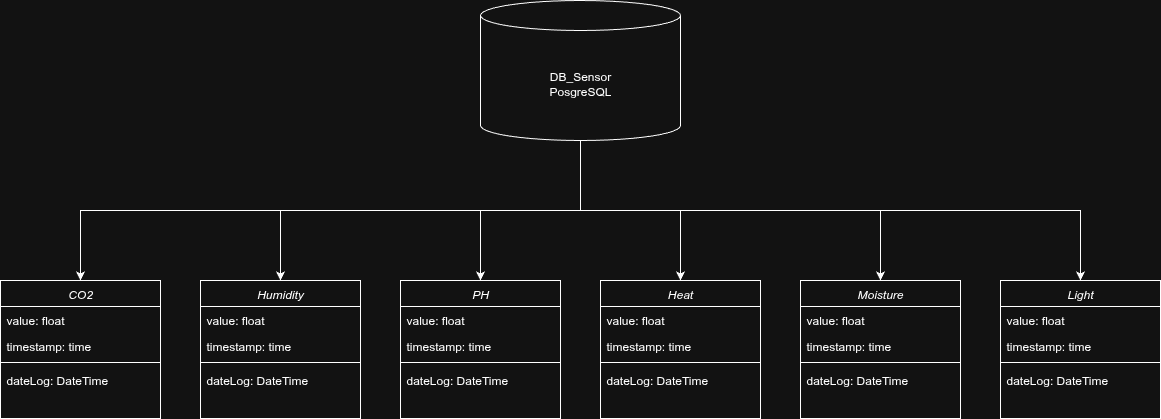

The diagram above was exported from draw.io. Its source (the exported page's mxGraphModel, read from the mxfile embedded in the PNG):
<mxGraphModel dx="2253" dy="791" grid="1" gridSize="10" guides="1" tooltips="1" connect="1" arrows="1" fold="1" page="1" pageScale="1" pageWidth="827" pageHeight="1169" math="0" shadow="0">
  <root>
    <mxCell id="WIyWlLk6GJQsqaUBKTNV-0" />
    <mxCell id="WIyWlLk6GJQsqaUBKTNV-1" parent="WIyWlLk6GJQsqaUBKTNV-0" />
    <mxCell id="zkfFHV4jXpPFQw0GAbJ--0" value="Humidity" style="swimlane;fontStyle=2;align=center;verticalAlign=top;childLayout=stackLayout;horizontal=1;startSize=26;horizontalStack=0;resizeParent=1;resizeLast=0;collapsible=1;marginBottom=0;rounded=0;shadow=0;strokeWidth=1;" parent="WIyWlLk6GJQsqaUBKTNV-1" vertex="1">
      <mxGeometry x="160" y="360" width="160" height="138" as="geometry">
        <mxRectangle x="230" y="140" width="160" height="26" as="alternateBounds" />
      </mxGeometry>
    </mxCell>
    <mxCell id="zkfFHV4jXpPFQw0GAbJ--1" value="value: float" style="text;align=left;verticalAlign=top;spacingLeft=4;spacingRight=4;overflow=hidden;rotatable=0;points=[[0,0.5],[1,0.5]];portConstraint=eastwest;" parent="zkfFHV4jXpPFQw0GAbJ--0" vertex="1">
      <mxGeometry y="26" width="160" height="26" as="geometry" />
    </mxCell>
    <mxCell id="zkfFHV4jXpPFQw0GAbJ--2" value="timestamp: time" style="text;align=left;verticalAlign=top;spacingLeft=4;spacingRight=4;overflow=hidden;rotatable=0;points=[[0,0.5],[1,0.5]];portConstraint=eastwest;rounded=0;shadow=0;html=0;" parent="zkfFHV4jXpPFQw0GAbJ--0" vertex="1">
      <mxGeometry y="52" width="160" height="26" as="geometry" />
    </mxCell>
    <mxCell id="zkfFHV4jXpPFQw0GAbJ--4" value="" style="line;html=1;strokeWidth=1;align=left;verticalAlign=middle;spacingTop=-1;spacingLeft=3;spacingRight=3;rotatable=0;labelPosition=right;points=[];portConstraint=eastwest;" parent="zkfFHV4jXpPFQw0GAbJ--0" vertex="1">
      <mxGeometry y="78" width="160" height="8" as="geometry" />
    </mxCell>
    <mxCell id="zkfFHV4jXpPFQw0GAbJ--5" value="dateLog: DateTime" style="text;align=left;verticalAlign=top;spacingLeft=4;spacingRight=4;overflow=hidden;rotatable=0;points=[[0,0.5],[1,0.5]];portConstraint=eastwest;" parent="zkfFHV4jXpPFQw0GAbJ--0" vertex="1">
      <mxGeometry y="86" width="160" height="26" as="geometry" />
    </mxCell>
    <mxCell id="gDTe3NAVyisxaGYS0WK5-0" value="CO2" style="swimlane;fontStyle=2;align=center;verticalAlign=top;childLayout=stackLayout;horizontal=1;startSize=26;horizontalStack=0;resizeParent=1;resizeLast=0;collapsible=1;marginBottom=0;rounded=0;shadow=0;strokeWidth=1;" vertex="1" parent="WIyWlLk6GJQsqaUBKTNV-1">
      <mxGeometry x="-40" y="360" width="160" height="138" as="geometry">
        <mxRectangle x="230" y="140" width="160" height="26" as="alternateBounds" />
      </mxGeometry>
    </mxCell>
    <mxCell id="gDTe3NAVyisxaGYS0WK5-1" value="value: float" style="text;align=left;verticalAlign=top;spacingLeft=4;spacingRight=4;overflow=hidden;rotatable=0;points=[[0,0.5],[1,0.5]];portConstraint=eastwest;" vertex="1" parent="gDTe3NAVyisxaGYS0WK5-0">
      <mxGeometry y="26" width="160" height="26" as="geometry" />
    </mxCell>
    <mxCell id="gDTe3NAVyisxaGYS0WK5-2" value="timestamp: time" style="text;align=left;verticalAlign=top;spacingLeft=4;spacingRight=4;overflow=hidden;rotatable=0;points=[[0,0.5],[1,0.5]];portConstraint=eastwest;rounded=0;shadow=0;html=0;" vertex="1" parent="gDTe3NAVyisxaGYS0WK5-0">
      <mxGeometry y="52" width="160" height="26" as="geometry" />
    </mxCell>
    <mxCell id="gDTe3NAVyisxaGYS0WK5-3" value="" style="line;html=1;strokeWidth=1;align=left;verticalAlign=middle;spacingTop=-1;spacingLeft=3;spacingRight=3;rotatable=0;labelPosition=right;points=[];portConstraint=eastwest;" vertex="1" parent="gDTe3NAVyisxaGYS0WK5-0">
      <mxGeometry y="78" width="160" height="8" as="geometry" />
    </mxCell>
    <mxCell id="gDTe3NAVyisxaGYS0WK5-4" value="dateLog: DateTime" style="text;align=left;verticalAlign=top;spacingLeft=4;spacingRight=4;overflow=hidden;rotatable=0;points=[[0,0.5],[1,0.5]];portConstraint=eastwest;" vertex="1" parent="gDTe3NAVyisxaGYS0WK5-0">
      <mxGeometry y="86" width="160" height="26" as="geometry" />
    </mxCell>
    <mxCell id="gDTe3NAVyisxaGYS0WK5-5" value="Heat" style="swimlane;fontStyle=2;align=center;verticalAlign=top;childLayout=stackLayout;horizontal=1;startSize=26;horizontalStack=0;resizeParent=1;resizeLast=0;collapsible=1;marginBottom=0;rounded=0;shadow=0;strokeWidth=1;" vertex="1" parent="WIyWlLk6GJQsqaUBKTNV-1">
      <mxGeometry x="560" y="360" width="160" height="138" as="geometry">
        <mxRectangle x="230" y="140" width="160" height="26" as="alternateBounds" />
      </mxGeometry>
    </mxCell>
    <mxCell id="gDTe3NAVyisxaGYS0WK5-6" value="value: float" style="text;align=left;verticalAlign=top;spacingLeft=4;spacingRight=4;overflow=hidden;rotatable=0;points=[[0,0.5],[1,0.5]];portConstraint=eastwest;" vertex="1" parent="gDTe3NAVyisxaGYS0WK5-5">
      <mxGeometry y="26" width="160" height="26" as="geometry" />
    </mxCell>
    <mxCell id="gDTe3NAVyisxaGYS0WK5-7" value="timestamp: time" style="text;align=left;verticalAlign=top;spacingLeft=4;spacingRight=4;overflow=hidden;rotatable=0;points=[[0,0.5],[1,0.5]];portConstraint=eastwest;rounded=0;shadow=0;html=0;" vertex="1" parent="gDTe3NAVyisxaGYS0WK5-5">
      <mxGeometry y="52" width="160" height="26" as="geometry" />
    </mxCell>
    <mxCell id="gDTe3NAVyisxaGYS0WK5-8" value="" style="line;html=1;strokeWidth=1;align=left;verticalAlign=middle;spacingTop=-1;spacingLeft=3;spacingRight=3;rotatable=0;labelPosition=right;points=[];portConstraint=eastwest;" vertex="1" parent="gDTe3NAVyisxaGYS0WK5-5">
      <mxGeometry y="78" width="160" height="8" as="geometry" />
    </mxCell>
    <mxCell id="gDTe3NAVyisxaGYS0WK5-9" value="dateLog: DateTime" style="text;align=left;verticalAlign=top;spacingLeft=4;spacingRight=4;overflow=hidden;rotatable=0;points=[[0,0.5],[1,0.5]];portConstraint=eastwest;" vertex="1" parent="gDTe3NAVyisxaGYS0WK5-5">
      <mxGeometry y="86" width="160" height="26" as="geometry" />
    </mxCell>
    <mxCell id="gDTe3NAVyisxaGYS0WK5-10" value="PH" style="swimlane;fontStyle=2;align=center;verticalAlign=top;childLayout=stackLayout;horizontal=1;startSize=26;horizontalStack=0;resizeParent=1;resizeLast=0;collapsible=1;marginBottom=0;rounded=0;shadow=0;strokeWidth=1;" vertex="1" parent="WIyWlLk6GJQsqaUBKTNV-1">
      <mxGeometry x="360" y="360" width="160" height="138" as="geometry">
        <mxRectangle x="230" y="140" width="160" height="26" as="alternateBounds" />
      </mxGeometry>
    </mxCell>
    <mxCell id="gDTe3NAVyisxaGYS0WK5-11" value="value: float" style="text;align=left;verticalAlign=top;spacingLeft=4;spacingRight=4;overflow=hidden;rotatable=0;points=[[0,0.5],[1,0.5]];portConstraint=eastwest;" vertex="1" parent="gDTe3NAVyisxaGYS0WK5-10">
      <mxGeometry y="26" width="160" height="26" as="geometry" />
    </mxCell>
    <mxCell id="gDTe3NAVyisxaGYS0WK5-12" value="timestamp: time" style="text;align=left;verticalAlign=top;spacingLeft=4;spacingRight=4;overflow=hidden;rotatable=0;points=[[0,0.5],[1,0.5]];portConstraint=eastwest;rounded=0;shadow=0;html=0;" vertex="1" parent="gDTe3NAVyisxaGYS0WK5-10">
      <mxGeometry y="52" width="160" height="26" as="geometry" />
    </mxCell>
    <mxCell id="gDTe3NAVyisxaGYS0WK5-13" value="" style="line;html=1;strokeWidth=1;align=left;verticalAlign=middle;spacingTop=-1;spacingLeft=3;spacingRight=3;rotatable=0;labelPosition=right;points=[];portConstraint=eastwest;" vertex="1" parent="gDTe3NAVyisxaGYS0WK5-10">
      <mxGeometry y="78" width="160" height="8" as="geometry" />
    </mxCell>
    <mxCell id="gDTe3NAVyisxaGYS0WK5-14" value="dateLog: DateTime" style="text;align=left;verticalAlign=top;spacingLeft=4;spacingRight=4;overflow=hidden;rotatable=0;points=[[0,0.5],[1,0.5]];portConstraint=eastwest;" vertex="1" parent="gDTe3NAVyisxaGYS0WK5-10">
      <mxGeometry y="86" width="160" height="26" as="geometry" />
    </mxCell>
    <mxCell id="gDTe3NAVyisxaGYS0WK5-15" value="Moisture" style="swimlane;fontStyle=2;align=center;verticalAlign=top;childLayout=stackLayout;horizontal=1;startSize=26;horizontalStack=0;resizeParent=1;resizeLast=0;collapsible=1;marginBottom=0;rounded=0;shadow=0;strokeWidth=1;" vertex="1" parent="WIyWlLk6GJQsqaUBKTNV-1">
      <mxGeometry x="760" y="360" width="160" height="138" as="geometry">
        <mxRectangle x="230" y="140" width="160" height="26" as="alternateBounds" />
      </mxGeometry>
    </mxCell>
    <mxCell id="gDTe3NAVyisxaGYS0WK5-16" value="value: float" style="text;align=left;verticalAlign=top;spacingLeft=4;spacingRight=4;overflow=hidden;rotatable=0;points=[[0,0.5],[1,0.5]];portConstraint=eastwest;" vertex="1" parent="gDTe3NAVyisxaGYS0WK5-15">
      <mxGeometry y="26" width="160" height="26" as="geometry" />
    </mxCell>
    <mxCell id="gDTe3NAVyisxaGYS0WK5-17" value="timestamp: time" style="text;align=left;verticalAlign=top;spacingLeft=4;spacingRight=4;overflow=hidden;rotatable=0;points=[[0,0.5],[1,0.5]];portConstraint=eastwest;rounded=0;shadow=0;html=0;" vertex="1" parent="gDTe3NAVyisxaGYS0WK5-15">
      <mxGeometry y="52" width="160" height="26" as="geometry" />
    </mxCell>
    <mxCell id="gDTe3NAVyisxaGYS0WK5-18" value="" style="line;html=1;strokeWidth=1;align=left;verticalAlign=middle;spacingTop=-1;spacingLeft=3;spacingRight=3;rotatable=0;labelPosition=right;points=[];portConstraint=eastwest;" vertex="1" parent="gDTe3NAVyisxaGYS0WK5-15">
      <mxGeometry y="78" width="160" height="8" as="geometry" />
    </mxCell>
    <mxCell id="gDTe3NAVyisxaGYS0WK5-19" value="dateLog: DateTime" style="text;align=left;verticalAlign=top;spacingLeft=4;spacingRight=4;overflow=hidden;rotatable=0;points=[[0,0.5],[1,0.5]];portConstraint=eastwest;" vertex="1" parent="gDTe3NAVyisxaGYS0WK5-15">
      <mxGeometry y="86" width="160" height="26" as="geometry" />
    </mxCell>
    <mxCell id="gDTe3NAVyisxaGYS0WK5-21" value="Light" style="swimlane;fontStyle=2;align=center;verticalAlign=top;childLayout=stackLayout;horizontal=1;startSize=26;horizontalStack=0;resizeParent=1;resizeLast=0;collapsible=1;marginBottom=0;rounded=0;shadow=0;strokeWidth=1;" vertex="1" parent="WIyWlLk6GJQsqaUBKTNV-1">
      <mxGeometry x="960" y="360" width="160" height="138" as="geometry">
        <mxRectangle x="230" y="140" width="160" height="26" as="alternateBounds" />
      </mxGeometry>
    </mxCell>
    <mxCell id="gDTe3NAVyisxaGYS0WK5-22" value="value: float" style="text;align=left;verticalAlign=top;spacingLeft=4;spacingRight=4;overflow=hidden;rotatable=0;points=[[0,0.5],[1,0.5]];portConstraint=eastwest;" vertex="1" parent="gDTe3NAVyisxaGYS0WK5-21">
      <mxGeometry y="26" width="160" height="26" as="geometry" />
    </mxCell>
    <mxCell id="gDTe3NAVyisxaGYS0WK5-23" value="timestamp: time" style="text;align=left;verticalAlign=top;spacingLeft=4;spacingRight=4;overflow=hidden;rotatable=0;points=[[0,0.5],[1,0.5]];portConstraint=eastwest;rounded=0;shadow=0;html=0;" vertex="1" parent="gDTe3NAVyisxaGYS0WK5-21">
      <mxGeometry y="52" width="160" height="26" as="geometry" />
    </mxCell>
    <mxCell id="gDTe3NAVyisxaGYS0WK5-24" value="" style="line;html=1;strokeWidth=1;align=left;verticalAlign=middle;spacingTop=-1;spacingLeft=3;spacingRight=3;rotatable=0;labelPosition=right;points=[];portConstraint=eastwest;" vertex="1" parent="gDTe3NAVyisxaGYS0WK5-21">
      <mxGeometry y="78" width="160" height="8" as="geometry" />
    </mxCell>
    <mxCell id="gDTe3NAVyisxaGYS0WK5-25" value="dateLog: DateTime" style="text;align=left;verticalAlign=top;spacingLeft=4;spacingRight=4;overflow=hidden;rotatable=0;points=[[0,0.5],[1,0.5]];portConstraint=eastwest;" vertex="1" parent="gDTe3NAVyisxaGYS0WK5-21">
      <mxGeometry y="86" width="160" height="26" as="geometry" />
    </mxCell>
    <mxCell id="gDTe3NAVyisxaGYS0WK5-27" style="edgeStyle=orthogonalEdgeStyle;rounded=0;orthogonalLoop=1;jettySize=auto;html=1;exitX=0.5;exitY=1;exitDx=0;exitDy=0;exitPerimeter=0;entryX=0.5;entryY=0;entryDx=0;entryDy=0;" edge="1" parent="WIyWlLk6GJQsqaUBKTNV-1" source="gDTe3NAVyisxaGYS0WK5-26" target="gDTe3NAVyisxaGYS0WK5-0">
      <mxGeometry relative="1" as="geometry" />
    </mxCell>
    <mxCell id="gDTe3NAVyisxaGYS0WK5-28" style="edgeStyle=orthogonalEdgeStyle;rounded=0;orthogonalLoop=1;jettySize=auto;html=1;exitX=0.5;exitY=1;exitDx=0;exitDy=0;exitPerimeter=0;entryX=0.5;entryY=0;entryDx=0;entryDy=0;" edge="1" parent="WIyWlLk6GJQsqaUBKTNV-1" source="gDTe3NAVyisxaGYS0WK5-26" target="zkfFHV4jXpPFQw0GAbJ--0">
      <mxGeometry relative="1" as="geometry" />
    </mxCell>
    <mxCell id="gDTe3NAVyisxaGYS0WK5-29" style="edgeStyle=orthogonalEdgeStyle;rounded=0;orthogonalLoop=1;jettySize=auto;html=1;exitX=0.5;exitY=1;exitDx=0;exitDy=0;exitPerimeter=0;entryX=0.5;entryY=0;entryDx=0;entryDy=0;" edge="1" parent="WIyWlLk6GJQsqaUBKTNV-1" source="gDTe3NAVyisxaGYS0WK5-26" target="gDTe3NAVyisxaGYS0WK5-10">
      <mxGeometry relative="1" as="geometry" />
    </mxCell>
    <mxCell id="gDTe3NAVyisxaGYS0WK5-30" style="edgeStyle=orthogonalEdgeStyle;rounded=0;orthogonalLoop=1;jettySize=auto;html=1;exitX=0.5;exitY=1;exitDx=0;exitDy=0;exitPerimeter=0;entryX=0.5;entryY=0;entryDx=0;entryDy=0;" edge="1" parent="WIyWlLk6GJQsqaUBKTNV-1" source="gDTe3NAVyisxaGYS0WK5-26" target="gDTe3NAVyisxaGYS0WK5-5">
      <mxGeometry relative="1" as="geometry" />
    </mxCell>
    <mxCell id="gDTe3NAVyisxaGYS0WK5-31" style="edgeStyle=orthogonalEdgeStyle;rounded=0;orthogonalLoop=1;jettySize=auto;html=1;exitX=0.5;exitY=1;exitDx=0;exitDy=0;exitPerimeter=0;entryX=0.5;entryY=0;entryDx=0;entryDy=0;" edge="1" parent="WIyWlLk6GJQsqaUBKTNV-1" source="gDTe3NAVyisxaGYS0WK5-26" target="gDTe3NAVyisxaGYS0WK5-15">
      <mxGeometry relative="1" as="geometry" />
    </mxCell>
    <mxCell id="gDTe3NAVyisxaGYS0WK5-32" style="edgeStyle=orthogonalEdgeStyle;rounded=0;orthogonalLoop=1;jettySize=auto;html=1;exitX=0.5;exitY=1;exitDx=0;exitDy=0;exitPerimeter=0;entryX=0.5;entryY=0;entryDx=0;entryDy=0;" edge="1" parent="WIyWlLk6GJQsqaUBKTNV-1" source="gDTe3NAVyisxaGYS0WK5-26" target="gDTe3NAVyisxaGYS0WK5-21">
      <mxGeometry relative="1" as="geometry" />
    </mxCell>
    <mxCell id="gDTe3NAVyisxaGYS0WK5-26" value="DB_Sensor&lt;div&gt;PosgreSQL&lt;/div&gt;" style="shape=cylinder3;whiteSpace=wrap;html=1;boundedLbl=1;backgroundOutline=1;size=15;" vertex="1" parent="WIyWlLk6GJQsqaUBKTNV-1">
      <mxGeometry x="440" y="80" width="200" height="140" as="geometry" />
    </mxCell>
  </root>
</mxGraphModel>